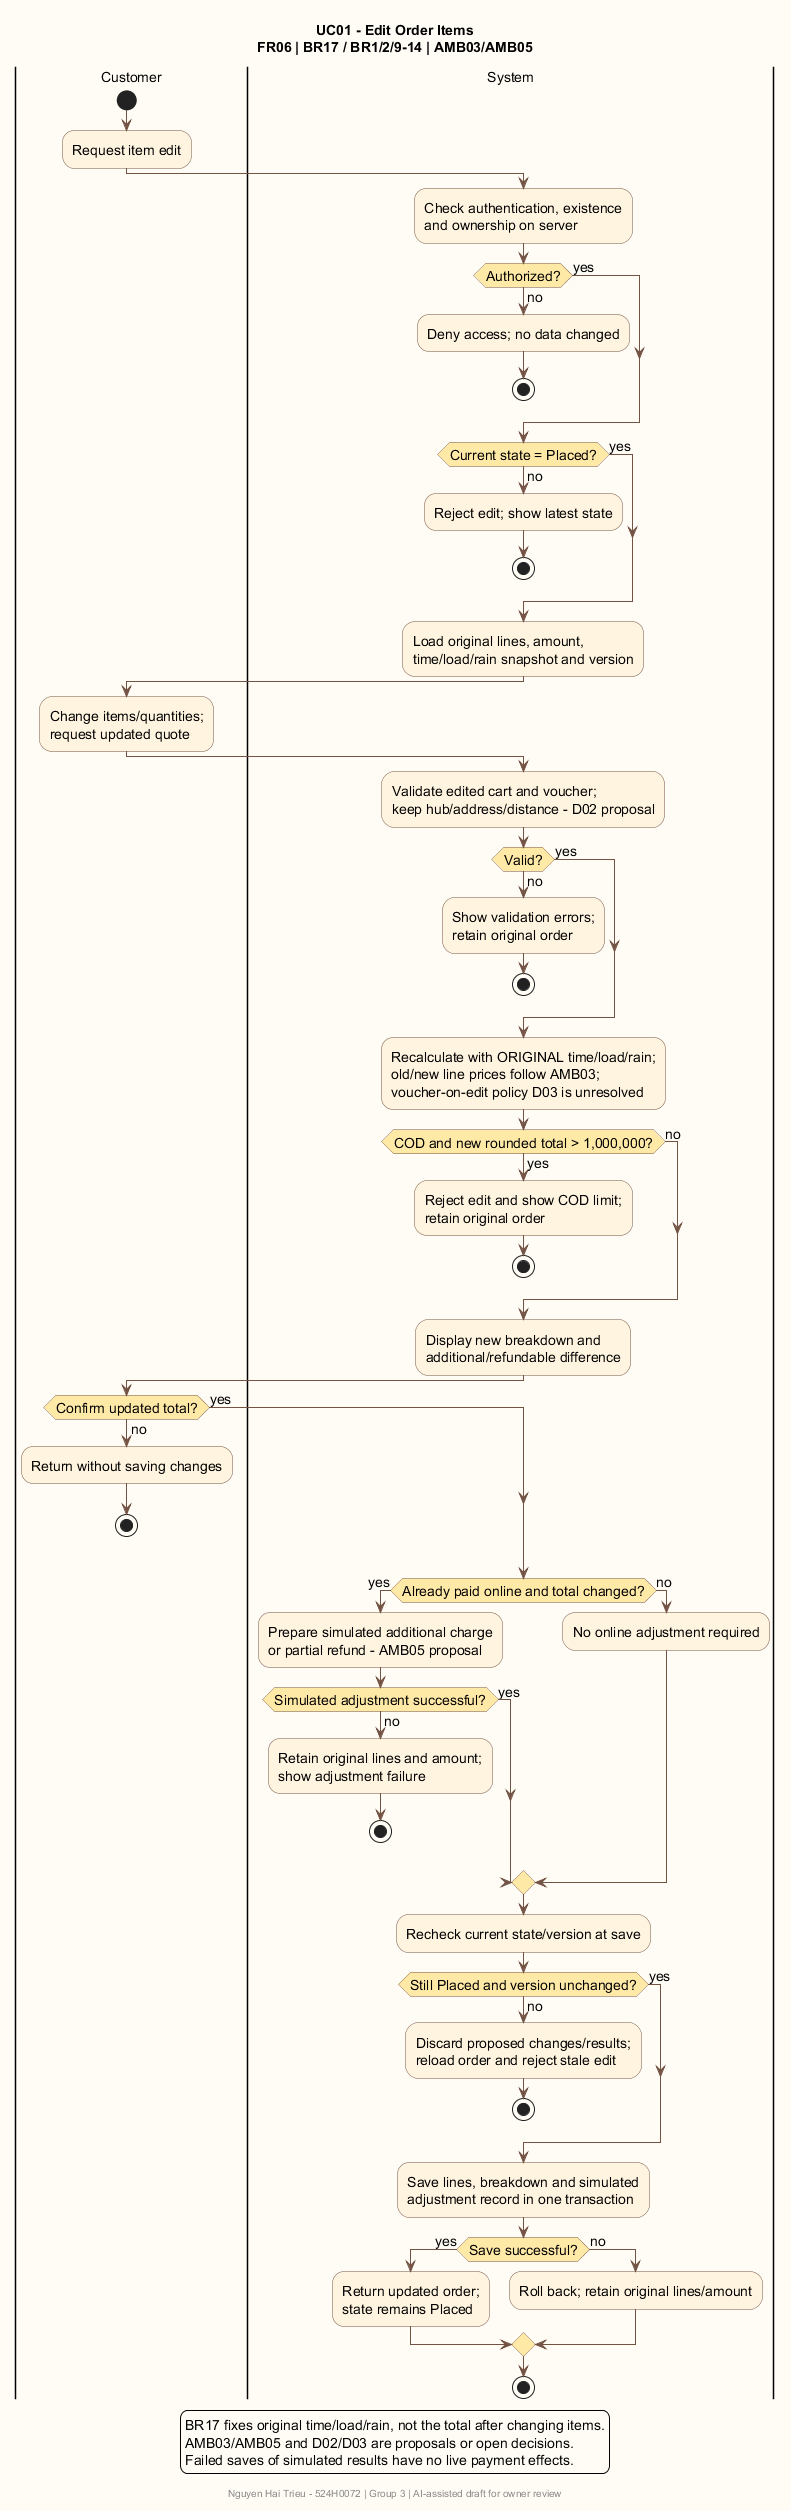

The diagram above was rendered by PlantUML. Its source (embedded in the PNG):
@startuml
title UC01 - Edit Order Items\nFR06 | BR17 / BR1/2/9-14 | AMB03/AMB05
footer Nguyen Hai Trieu - 524H0072 | Group 3 | AI-assisted draft for owner review
skinparam backgroundColor #FFFCF5
skinparam shadowing false
skinparam defaultFontName SansSerif
skinparam defaultFontSize 14
skinparam activityBackgroundColor #FFF4DF
skinparam activityBorderColor #735344
skinparam activityDiamondBackgroundColor #FFE9A7
skinparam activityDiamondBorderColor #735344
skinparam ArrowColor #735344
|Customer|
start
:Request item edit;
|System|
:Check authentication, existence\nand ownership on server;
if (Authorized?) then (yes)
else (no)
 :Deny access; no data changed;
 stop
endif
if (Current state = Placed?) then (yes)
else (no)
 :Reject edit; show latest state;
 stop
endif
:Load original lines, amount,\ntime/load/rain snapshot and version;
|Customer|
:Change items/quantities;\nrequest updated quote;
|System|
:Validate edited cart and voucher;\nkeep hub/address/distance - D02 proposal;
if (Valid?) then (yes)
else (no)
 :Show validation errors;\nretain original order;
 stop
endif
:Recalculate with ORIGINAL time/load/rain;\nold/new line prices follow AMB03;\nvoucher-on-edit policy D03 is unresolved;
if (COD and new rounded total > 1,000,000?) then (yes)
 :Reject edit and show COD limit;\nretain original order;
 stop
else (no)
endif
:Display new breakdown and\nadditional/refundable difference;
|Customer|
if (Confirm updated total?) then (yes)
else (no)
 :Return without saving changes;
 stop
endif
|System|
if (Already paid online and total changed?) then (yes)
 :Prepare simulated additional charge\nor partial refund - AMB05 proposal;
 if (Simulated adjustment successful?) then (yes)
 else (no)
  :Retain original lines and amount;\nshow adjustment failure;
  stop
 endif
else (no)
 :No online adjustment required;
endif
:Recheck current state/version at save;
if (Still Placed and version unchanged?) then (yes)
else (no)
 :Discard proposed changes/results;\nreload order and reject stale edit;
 stop
endif
:Save lines, breakdown and simulated\nadjustment record in one transaction;
if (Save successful?) then (yes)
 :Return updated order;\nstate remains Placed;
else (no)
 :Roll back; retain original lines/amount;
endif
stop
legend bottom
  BR17 fixes original time/load/rain, not the total after changing items.
  AMB03/AMB05 and D02/D03 are proposals or open decisions.
  Failed saves of simulated results have no live payment effects.
endlegend
@enduml